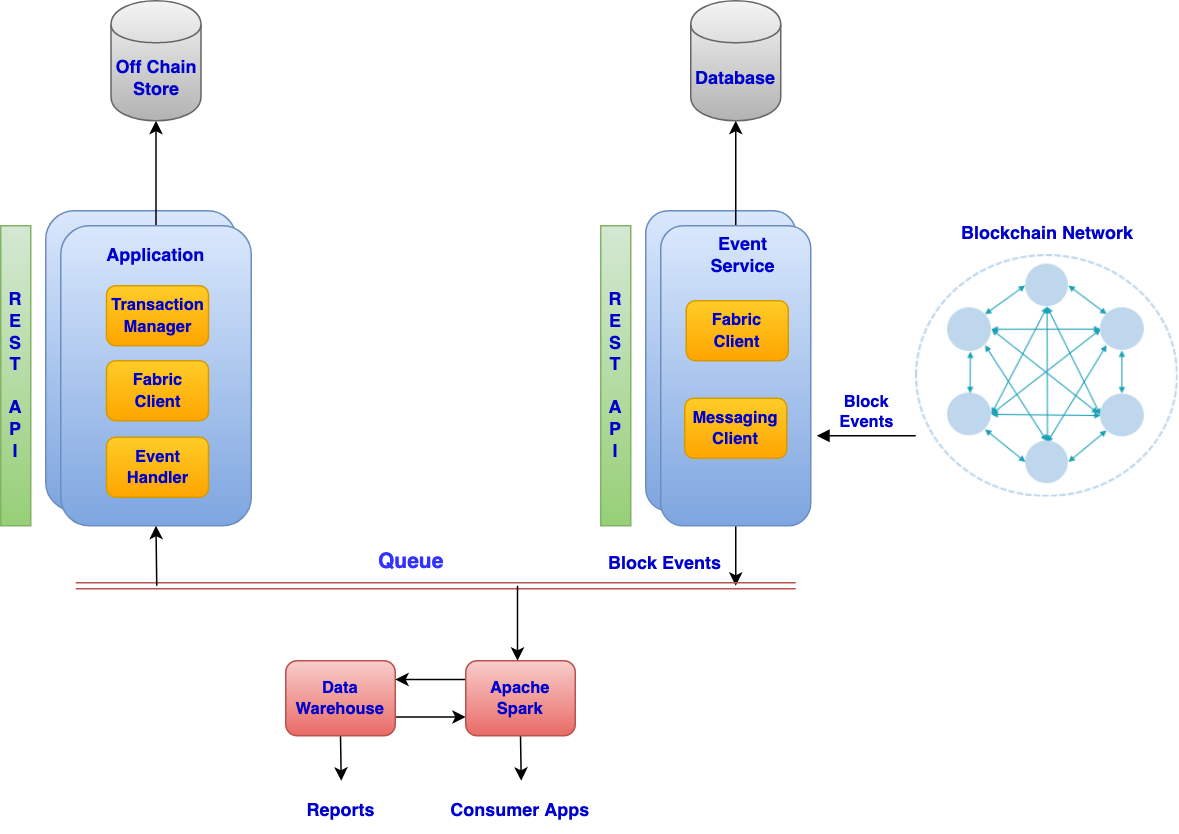

The diagram above was exported from draw.io. Its source (the exported page's mxGraphModel, read from the mxfile embedded in the PNG):
<mxGraphModel dx="1412" dy="1832" grid="1" gridSize="10" guides="1" tooltips="1" connect="1" arrows="1" fold="1" page="1" pageScale="1" pageWidth="850" pageHeight="1100" math="0" shadow="0">
  <root>
    <mxCell id="0" />
    <mxCell id="1" parent="0" />
    <mxCell id="dgJpvF4q9KlHkcG8aLWv-46" value="" style="rounded=1;whiteSpace=wrap;html=1;strokeColor=#6c8ebf;fillColor=#dae8fc;gradientColor=#7ea6e0;" parent="1" vertex="1">
      <mxGeometry x="480" y="100" width="100" height="200" as="geometry" />
    </mxCell>
    <mxCell id="dgJpvF4q9KlHkcG8aLWv-21" value="" style="rounded=1;whiteSpace=wrap;html=1;strokeColor=#6c8ebf;fillColor=#dae8fc;gradientColor=#7ea6e0;" parent="1" vertex="1">
      <mxGeometry x="80" y="100" width="127" height="200" as="geometry" />
    </mxCell>
    <mxCell id="dgJpvF4q9KlHkcG8aLWv-26" style="edgeStyle=orthogonalEdgeStyle;rounded=0;orthogonalLoop=1;jettySize=auto;html=1;exitX=0.5;exitY=0;exitDx=0;exitDy=0;entryX=0.5;entryY=1;entryDx=0;entryDy=0;" parent="1" source="yvVZfd5JR15Xtj1nY5rI-18" target="dgJpvF4q9KlHkcG8aLWv-25" edge="1">
      <mxGeometry relative="1" as="geometry">
        <mxPoint x="154" y="50" as="targetPoint" />
      </mxGeometry>
    </mxCell>
    <mxCell id="yvVZfd5JR15Xtj1nY5rI-18" value="" style="rounded=1;whiteSpace=wrap;html=1;strokeColor=#6c8ebf;fillColor=#dae8fc;gradientColor=#7ea6e0;" parent="1" vertex="1">
      <mxGeometry x="90" y="110" width="127" height="200" as="geometry" />
    </mxCell>
    <mxCell id="yvVZfd5JR15Xtj1nY5rI-20" value="&lt;font color=&quot;#0000cc&quot;&gt;&lt;b&gt;R&lt;br&gt;E&lt;br&gt;S&lt;br&gt;T&lt;br&gt;&lt;br&gt;A&lt;br&gt;P&lt;br&gt;I&lt;/b&gt;&lt;/font&gt;&lt;br&gt;" style="rounded=0;whiteSpace=wrap;html=1;strokeColor=#82b366;fillColor=#d5e8d4;gradientColor=#97d077;" parent="1" vertex="1">
      <mxGeometry x="450" y="110" width="20" height="200" as="geometry" />
    </mxCell>
    <mxCell id="yvVZfd5JR15Xtj1nY5rI-22" value="&lt;b&gt;&lt;font color=&quot;#0000cc&quot;&gt;Application&lt;/font&gt;&lt;/b&gt;" style="text;html=1;strokeColor=none;fillColor=none;align=center;verticalAlign=middle;whiteSpace=wrap;rounded=0;" parent="1" vertex="1">
      <mxGeometry x="131" y="120" width="45" height="20" as="geometry" />
    </mxCell>
    <mxCell id="yvVZfd5JR15Xtj1nY5rI-26" value="&lt;font color=&quot;#0000cc&quot;&gt;&lt;b&gt;&lt;span style=&quot;font-size: 11px&quot;&gt;Event Handler&lt;/span&gt;&lt;br&gt;&lt;/b&gt;&lt;/font&gt;" style="rounded=1;whiteSpace=wrap;html=1;strokeColor=#d79b00;fillColor=#ffcd28;gradientColor=#ffa500;" parent="1" vertex="1">
      <mxGeometry x="120.5" y="251" width="68" height="40" as="geometry" />
    </mxCell>
    <mxCell id="yvVZfd5JR15Xtj1nY5rI-27" value="&lt;font color=&quot;#0000cc&quot;&gt;&lt;b&gt;&lt;font style=&quot;font-size: 11px&quot;&gt;Transaction Manager&lt;/font&gt;&lt;br&gt;&lt;/b&gt;&lt;/font&gt;" style="rounded=1;whiteSpace=wrap;html=1;strokeColor=#d79b00;fillColor=#ffcd28;gradientColor=#ffa500;" parent="1" vertex="1">
      <mxGeometry x="120.5" y="150" width="68" height="40" as="geometry" />
    </mxCell>
    <mxCell id="yvVZfd5JR15Xtj1nY5rI-28" value="&lt;font color=&quot;#0000cc&quot;&gt;&lt;b&gt;&lt;font style=&quot;font-size: 11px&quot;&gt;Fabric Client&lt;/font&gt;&lt;br&gt;&lt;/b&gt;&lt;/font&gt;" style="rounded=1;whiteSpace=wrap;html=1;strokeColor=#d79b00;fillColor=#ffcd28;gradientColor=#ffa500;" parent="1" vertex="1">
      <mxGeometry x="120.5" y="200" width="68" height="40" as="geometry" />
    </mxCell>
    <mxCell id="yvVZfd5JR15Xtj1nY5rI-29" value="" style="shape=image;verticalLabelPosition=bottom;labelBackgroundColor=#ffffff;verticalAlign=top;aspect=fixed;imageAspect=0;image=data:image/png,(base64 omitted: 35600 chars);imageBackground=#FFFFFF;" parent="1" vertex="1">
      <mxGeometry x="660" y="129" width="175" height="162" as="geometry" />
    </mxCell>
    <mxCell id="yvVZfd5JR15Xtj1nY5rI-30" value="&lt;font color=&quot;#0000cc&quot;&gt;&lt;b&gt;Blockchain Network&lt;/b&gt;&lt;/font&gt;" style="text;html=1;strokeColor=none;fillColor=none;align=center;verticalAlign=middle;whiteSpace=wrap;rounded=0;" parent="1" vertex="1">
      <mxGeometry x="687.5" y="100" width="120" height="29" as="geometry" />
    </mxCell>
    <mxCell id="dgJpvF4q9KlHkcG8aLWv-1" value="&lt;font color=&quot;#0000cc&quot;&gt;&lt;b&gt;R&lt;br&gt;E&lt;br&gt;S&lt;br&gt;T&lt;br&gt;&lt;br&gt;A&lt;br&gt;P&lt;br&gt;I&lt;/b&gt;&lt;/font&gt;&lt;br&gt;" style="rounded=0;whiteSpace=wrap;html=1;strokeColor=#82b366;fillColor=#d5e8d4;gradientColor=#97d077;" parent="1" vertex="1">
      <mxGeometry x="50" y="110" width="20" height="200" as="geometry" />
    </mxCell>
    <mxCell id="dgJpvF4q9KlHkcG8aLWv-17" style="edgeStyle=orthogonalEdgeStyle;rounded=0;orthogonalLoop=1;jettySize=auto;html=1;exitX=0.5;exitY=1;exitDx=0;exitDy=0;" parent="1" source="dgJpvF4q9KlHkcG8aLWv-2" edge="1">
      <mxGeometry relative="1" as="geometry">
        <mxPoint x="540" y="350" as="targetPoint" />
      </mxGeometry>
    </mxCell>
    <mxCell id="dgJpvF4q9KlHkcG8aLWv-28" style="edgeStyle=orthogonalEdgeStyle;rounded=0;orthogonalLoop=1;jettySize=auto;html=1;exitX=0.5;exitY=0;exitDx=0;exitDy=0;entryX=0.5;entryY=1;entryDx=0;entryDy=0;" parent="1" source="dgJpvF4q9KlHkcG8aLWv-2" target="dgJpvF4q9KlHkcG8aLWv-27" edge="1">
      <mxGeometry relative="1" as="geometry" />
    </mxCell>
    <mxCell id="dgJpvF4q9KlHkcG8aLWv-2" value="" style="rounded=1;whiteSpace=wrap;html=1;strokeColor=#6c8ebf;fillColor=#dae8fc;gradientColor=#7ea6e0;" parent="1" vertex="1">
      <mxGeometry x="490" y="110" width="100" height="200" as="geometry" />
    </mxCell>
    <mxCell id="dgJpvF4q9KlHkcG8aLWv-3" value="&lt;font color=&quot;#0000cc&quot;&gt;&lt;b&gt;Event Service&lt;br&gt;&lt;/b&gt;&lt;/font&gt;" style="text;html=1;strokeColor=none;fillColor=none;align=center;verticalAlign=middle;whiteSpace=wrap;rounded=0;" parent="1" vertex="1">
      <mxGeometry x="505" y="120" width="80" height="20" as="geometry" />
    </mxCell>
    <mxCell id="dgJpvF4q9KlHkcG8aLWv-4" value="&lt;div&gt;&lt;font color=&quot;#0000cc&quot;&gt;&lt;b&gt;&lt;font style=&quot;font-size: 11px&quot;&gt;Fabric&lt;/font&gt;&lt;/b&gt;&lt;/font&gt;&lt;/div&gt;&lt;div&gt;&lt;font color=&quot;#0000cc&quot;&gt;&lt;b&gt;&lt;font style=&quot;font-size: 11px&quot;&gt;Client&lt;br&gt;&lt;/font&gt;&lt;/b&gt;&lt;/font&gt;&lt;/div&gt;" style="rounded=1;whiteSpace=wrap;html=1;strokeColor=#d79b00;fillColor=#ffcd28;gradientColor=#ffa500;" parent="1" vertex="1">
      <mxGeometry x="507" y="160" width="68" height="40" as="geometry" />
    </mxCell>
    <mxCell id="dgJpvF4q9KlHkcG8aLWv-5" value="&lt;font color=&quot;#0000cc&quot;&gt;&lt;b&gt;&lt;font style=&quot;font-size: 11px&quot;&gt;Messaging&lt;br&gt;Client&lt;br&gt;&lt;/font&gt;&lt;/b&gt;&lt;/font&gt;" style="rounded=1;whiteSpace=wrap;html=1;strokeColor=#d79b00;fillColor=#ffcd28;gradientColor=#ffa500;" parent="1" vertex="1">
      <mxGeometry x="506" y="225" width="68" height="40" as="geometry" />
    </mxCell>
    <mxCell id="dgJpvF4q9KlHkcG8aLWv-9" value="" style="shape=link;html=1;gradientColor=#ea6b66;fillColor=#f8cecc;strokeColor=#b85450;labelBackgroundColor=#EA6B66;" parent="1" edge="1">
      <mxGeometry width="50" height="50" relative="1" as="geometry">
        <mxPoint x="100" y="350" as="sourcePoint" />
        <mxPoint x="580" y="350" as="targetPoint" />
      </mxGeometry>
    </mxCell>
    <mxCell id="dgJpvF4q9KlHkcG8aLWv-11" value="&lt;div&gt;&lt;font color=&quot;#0000cc&quot;&gt;&lt;b&gt;Block &lt;br&gt;&lt;/b&gt;&lt;/font&gt;&lt;/div&gt;&lt;div&gt;&lt;font color=&quot;#0000cc&quot;&gt;&lt;b&gt;Events&lt;/b&gt;&lt;/font&gt;&lt;/div&gt;" style="html=1;verticalAlign=bottom;endArrow=block;entryX=1.04;entryY=0.7;entryDx=0;entryDy=0;entryPerimeter=0;" parent="1" target="dgJpvF4q9KlHkcG8aLWv-2" edge="1">
      <mxGeometry width="80" relative="1" as="geometry">
        <mxPoint x="660" y="250" as="sourcePoint" />
        <mxPoint x="600" y="250" as="targetPoint" />
      </mxGeometry>
    </mxCell>
    <mxCell id="dgJpvF4q9KlHkcG8aLWv-25" value="&lt;font color=&quot;#0000cc&quot;&gt;&lt;b&gt;Off Chain Store&lt;/b&gt;&lt;/font&gt;" style="shape=cylinder;whiteSpace=wrap;html=1;boundedLbl=1;strokeColor=#666666;fillColor=#f5f5f5;gradientColor=#b3b3b3;" parent="1" vertex="1">
      <mxGeometry x="123.5" y="-40" width="60" height="80" as="geometry" />
    </mxCell>
    <mxCell id="dgJpvF4q9KlHkcG8aLWv-27" value="&lt;font color=&quot;#0000cc&quot;&gt;&lt;b&gt;Database&lt;br&gt;&lt;/b&gt;&lt;/font&gt;" style="shape=cylinder;whiteSpace=wrap;html=1;boundedLbl=1;strokeColor=#666666;fillColor=#f5f5f5;gradientColor=#b3b3b3;" parent="1" vertex="1">
      <mxGeometry x="510" y="-40" width="60" height="80" as="geometry" />
    </mxCell>
    <mxCell id="dgJpvF4q9KlHkcG8aLWv-29" value="" style="endArrow=classic;html=1;entryX=0.5;entryY=1;entryDx=0;entryDy=0;" parent="1" target="yvVZfd5JR15Xtj1nY5rI-18" edge="1">
      <mxGeometry width="50" height="50" relative="1" as="geometry">
        <mxPoint x="154" y="350" as="sourcePoint" />
        <mxPoint x="180" y="310" as="targetPoint" />
      </mxGeometry>
    </mxCell>
    <mxCell id="dgJpvF4q9KlHkcG8aLWv-35" value="" style="endArrow=classic;html=1;labelBackgroundColor=#EA6B66;" parent="1" edge="1">
      <mxGeometry width="50" height="50" relative="1" as="geometry">
        <mxPoint x="394.5" y="350" as="sourcePoint" />
        <mxPoint x="394.5" y="400" as="targetPoint" />
      </mxGeometry>
    </mxCell>
    <mxCell id="qfm4fwk3kfjXM_9g3rxr-2" style="edgeStyle=orthogonalEdgeStyle;rounded=0;orthogonalLoop=1;jettySize=auto;html=1;exitX=0.5;exitY=1;exitDx=0;exitDy=0;" edge="1" parent="1" source="dgJpvF4q9KlHkcG8aLWv-39">
      <mxGeometry relative="1" as="geometry">
        <mxPoint x="277" y="480" as="targetPoint" />
      </mxGeometry>
    </mxCell>
    <mxCell id="qfm4fwk3kfjXM_9g3rxr-7" style="edgeStyle=orthogonalEdgeStyle;rounded=0;orthogonalLoop=1;jettySize=auto;html=1;exitX=1;exitY=0.75;exitDx=0;exitDy=0;entryX=0;entryY=0.75;entryDx=0;entryDy=0;" edge="1" parent="1" source="dgJpvF4q9KlHkcG8aLWv-39" target="dgJpvF4q9KlHkcG8aLWv-42">
      <mxGeometry relative="1" as="geometry" />
    </mxCell>
    <mxCell id="dgJpvF4q9KlHkcG8aLWv-39" value="&lt;font color=&quot;#0000cc&quot;&gt;&lt;b&gt;&lt;span style=&quot;font-size: 11px&quot;&gt;Data Warehouse&lt;/span&gt;&lt;br&gt;&lt;/b&gt;&lt;/font&gt;" style="rounded=1;whiteSpace=wrap;html=1;gradientColor=#ea6b66;fillColor=#f8cecc;strokeColor=#b85450;" parent="1" vertex="1">
      <mxGeometry x="240" y="400" width="73" height="50" as="geometry" />
    </mxCell>
    <mxCell id="qfm4fwk3kfjXM_9g3rxr-3" style="edgeStyle=orthogonalEdgeStyle;rounded=0;orthogonalLoop=1;jettySize=auto;html=1;exitX=0.5;exitY=1;exitDx=0;exitDy=0;" edge="1" parent="1" source="dgJpvF4q9KlHkcG8aLWv-42">
      <mxGeometry relative="1" as="geometry">
        <mxPoint x="397" y="480" as="targetPoint" />
      </mxGeometry>
    </mxCell>
    <mxCell id="qfm4fwk3kfjXM_9g3rxr-6" style="edgeStyle=orthogonalEdgeStyle;rounded=0;orthogonalLoop=1;jettySize=auto;html=1;exitX=0;exitY=0.25;exitDx=0;exitDy=0;entryX=1;entryY=0.25;entryDx=0;entryDy=0;" edge="1" parent="1" source="dgJpvF4q9KlHkcG8aLWv-42" target="dgJpvF4q9KlHkcG8aLWv-39">
      <mxGeometry relative="1" as="geometry" />
    </mxCell>
    <mxCell id="dgJpvF4q9KlHkcG8aLWv-42" value="&lt;font color=&quot;#0000cc&quot;&gt;&lt;b&gt;&lt;span style=&quot;font-size: 11px&quot;&gt;Apache Spark&lt;/span&gt;&lt;br&gt;&lt;/b&gt;&lt;/font&gt;" style="rounded=1;whiteSpace=wrap;html=1;gradientColor=#ea6b66;fillColor=#f8cecc;strokeColor=#b85450;" parent="1" vertex="1">
      <mxGeometry x="360" y="400" width="73" height="50" as="geometry" />
    </mxCell>
    <mxCell id="dgJpvF4q9KlHkcG8aLWv-48" value="&lt;font style=&quot;font-size: 14px&quot; color=&quot;#3333FF&quot;&gt;&lt;b&gt;Queue&lt;/b&gt;&lt;/font&gt;" style="text;html=1;" parent="1" vertex="1">
      <mxGeometry x="300" y="320" width="90" height="30" as="geometry" />
    </mxCell>
    <mxCell id="dgJpvF4q9KlHkcG8aLWv-53" value="&lt;font color=&quot;#0000cc&quot;&gt;&lt;b&gt;Block Events&lt;br&gt;&lt;/b&gt;&lt;/font&gt;" style="text;html=1;strokeColor=none;fillColor=none;align=center;verticalAlign=middle;whiteSpace=wrap;rounded=0;" parent="1" vertex="1">
      <mxGeometry x="433" y="320" width="120" height="29" as="geometry" />
    </mxCell>
    <mxCell id="dgJpvF4q9KlHkcG8aLWv-56" value="&lt;font color=&quot;#0000cc&quot;&gt;&lt;b&gt;Reports&lt;br&gt;&lt;/b&gt;&lt;/font&gt;" style="text;html=1;strokeColor=none;fillColor=none;align=center;verticalAlign=middle;whiteSpace=wrap;rounded=0;" parent="1" vertex="1">
      <mxGeometry x="240" y="490" width="73.5" height="20" as="geometry" />
    </mxCell>
    <mxCell id="dgJpvF4q9KlHkcG8aLWv-57" value="&lt;font color=&quot;#0000cc&quot;&gt;&lt;b&gt;Consumer Apps&lt;br&gt;&lt;/b&gt;&lt;/font&gt;" style="text;html=1;strokeColor=none;fillColor=none;align=center;verticalAlign=middle;whiteSpace=wrap;rounded=0;" parent="1" vertex="1">
      <mxGeometry x="345.25" y="485.5" width="102.5" height="29" as="geometry" />
    </mxCell>
  </root>
</mxGraphModel>